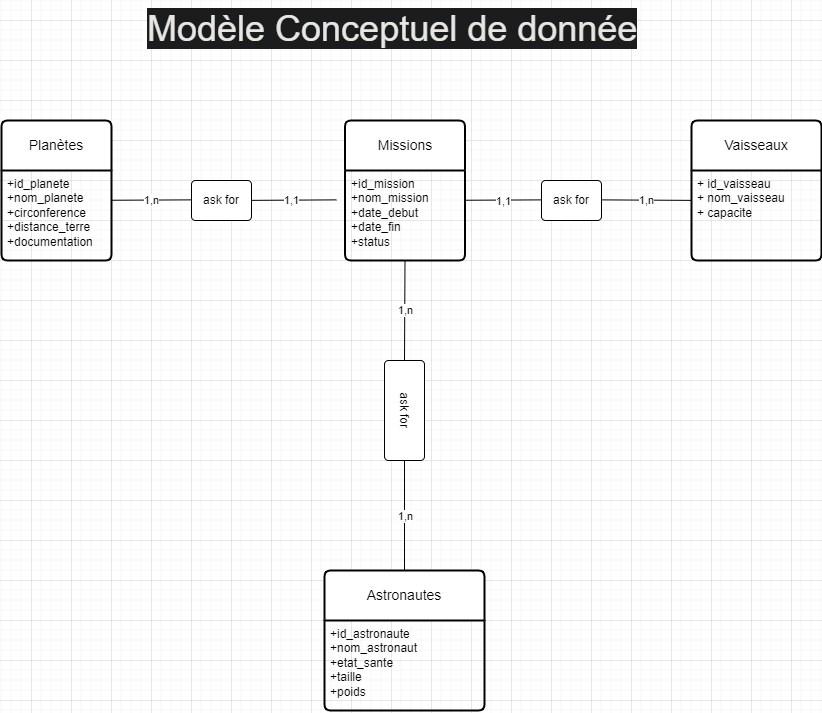

The diagram above was exported from draw.io. Its source (the exported page's mxGraphModel, read from the mxfile embedded in the PNG):
<mxGraphModel dx="880" dy="438" grid="1" gridSize="10" guides="1" tooltips="1" connect="1" arrows="1" fold="1" page="1" pageScale="1" pageWidth="827" pageHeight="1169" math="0" shadow="0">
  <root>
    <mxCell id="0" />
    <mxCell id="1" parent="0" />
    <mxCell id="QLaP-PhCyWVLy-ZEPgok-1" value="Planètes" style="swimlane;childLayout=stackLayout;horizontal=1;startSize=50;horizontalStack=0;rounded=1;fontSize=14;fontStyle=0;strokeWidth=2;resizeParent=0;resizeLast=1;shadow=0;dashed=0;align=center;arcSize=4;whiteSpace=wrap;html=1;" vertex="1" parent="1">
      <mxGeometry x="10" y="140" width="110" height="140" as="geometry" />
    </mxCell>
    <mxCell id="QLaP-PhCyWVLy-ZEPgok-2" value="&lt;div&gt;+id_planete&amp;nbsp;&lt;/div&gt;&lt;div&gt;+nom_planete&amp;nbsp;&lt;/div&gt;&lt;div&gt;+circonference&amp;nbsp;&lt;/div&gt;&lt;div&gt;+distance_terre&amp;nbsp;&lt;/div&gt;&lt;div&gt;&lt;span data-darkreader-inline-color=&quot;&quot; data-darkreader-inline-bgcolor=&quot;&quot; style=&quot;background-color: initial; color: rgb(0, 0, 0); --darkreader-inline-bgcolor: initial; --darkreader-inline-color: #e8e6e3;&quot;&gt;+documentation&amp;nbsp;&lt;/span&gt;&lt;/div&gt;" style="align=left;strokeColor=none;fillColor=none;spacingLeft=4;fontSize=12;verticalAlign=top;resizable=0;rotatable=0;part=1;html=1;" vertex="1" parent="QLaP-PhCyWVLy-ZEPgok-1">
      <mxGeometry y="50" width="110" height="90" as="geometry" />
    </mxCell>
    <mxCell id="QLaP-PhCyWVLy-ZEPgok-3" value="Astronautes" style="swimlane;childLayout=stackLayout;horizontal=1;startSize=50;horizontalStack=0;rounded=1;fontSize=14;fontStyle=0;strokeWidth=2;resizeParent=0;resizeLast=1;shadow=0;dashed=0;align=center;arcSize=4;whiteSpace=wrap;html=1;" vertex="1" parent="1">
      <mxGeometry x="333" y="590" width="160" height="140" as="geometry" />
    </mxCell>
    <mxCell id="QLaP-PhCyWVLy-ZEPgok-4" value="&lt;div&gt;+id_astronaute&amp;nbsp;&lt;/div&gt;&lt;div&gt;+nom_astronaut&lt;/div&gt;&lt;div&gt;+etat_sante&amp;nbsp;&lt;/div&gt;&lt;div&gt;+taille&amp;nbsp;&lt;/div&gt;&lt;div&gt;+poids&amp;nbsp;&lt;/div&gt;&lt;div&gt;&lt;br&gt;&lt;/div&gt;" style="align=left;strokeColor=none;fillColor=none;spacingLeft=4;fontSize=12;verticalAlign=top;resizable=0;rotatable=0;part=1;html=1;" vertex="1" parent="QLaP-PhCyWVLy-ZEPgok-3">
      <mxGeometry y="50" width="160" height="90" as="geometry" />
    </mxCell>
    <mxCell id="QLaP-PhCyWVLy-ZEPgok-5" value="Missions" style="swimlane;childLayout=stackLayout;horizontal=1;startSize=50;horizontalStack=0;rounded=1;fontSize=14;fontStyle=0;strokeWidth=2;resizeParent=0;resizeLast=1;shadow=0;dashed=0;align=center;arcSize=4;whiteSpace=wrap;html=1;" vertex="1" parent="1">
      <mxGeometry x="353.5" y="140" width="120" height="140" as="geometry" />
    </mxCell>
    <mxCell id="QLaP-PhCyWVLy-ZEPgok-6" value="&lt;div&gt;+id_mission&lt;/div&gt;&lt;div&gt;+nom_mission&lt;/div&gt;&lt;div&gt;&lt;span data-darkreader-inline-color=&quot;&quot; data-darkreader-inline-bgcolor=&quot;&quot; style=&quot;background-color: initial; color: rgb(0, 0, 0); --darkreader-inline-bgcolor: initial; --darkreader-inline-color: #e8e6e3;&quot;&gt;+date_debut&amp;nbsp;&lt;/span&gt;&lt;/div&gt;&lt;div&gt;+date_fin&lt;/div&gt;&lt;div&gt;+status&lt;br&gt;&lt;/div&gt;" style="align=left;strokeColor=none;fillColor=none;spacingLeft=4;fontSize=12;verticalAlign=top;resizable=0;rotatable=0;part=1;html=1;" vertex="1" parent="QLaP-PhCyWVLy-ZEPgok-5">
      <mxGeometry y="50" width="120" height="90" as="geometry" />
    </mxCell>
    <mxCell id="QLaP-PhCyWVLy-ZEPgok-7" value="Vaisseaux" style="swimlane;childLayout=stackLayout;horizontal=1;startSize=50;horizontalStack=0;rounded=1;fontSize=14;fontStyle=0;strokeWidth=2;resizeParent=0;resizeLast=1;shadow=0;dashed=0;align=center;arcSize=4;whiteSpace=wrap;html=1;" vertex="1" parent="1">
      <mxGeometry x="700" y="140" width="130" height="140" as="geometry" />
    </mxCell>
    <mxCell id="QLaP-PhCyWVLy-ZEPgok-8" value="&lt;div&gt;&lt;span data-darkreader-inline-color=&quot;&quot; data-darkreader-inline-bgcolor=&quot;&quot; style=&quot;background-color: initial; color: rgb(0, 0, 0); --darkreader-inline-bgcolor: initial; --darkreader-inline-color: #e8e6e3;&quot;&gt;+ id_vaisseau&lt;/span&gt;&lt;/div&gt;&lt;div&gt;+ nom_vaisseau&lt;/div&gt;&lt;div&gt;+ capacite&lt;/div&gt;" style="align=left;strokeColor=none;fillColor=none;spacingLeft=4;fontSize=12;verticalAlign=top;resizable=0;rotatable=0;part=1;html=1;" vertex="1" parent="QLaP-PhCyWVLy-ZEPgok-7">
      <mxGeometry y="50" width="130" height="90" as="geometry" />
    </mxCell>
    <mxCell id="QLaP-PhCyWVLy-ZEPgok-9" value="ask for" style="rounded=1;arcSize=10;whiteSpace=wrap;html=1;align=center;" vertex="1" parent="1">
      <mxGeometry x="200" y="200" width="60" height="40" as="geometry" />
    </mxCell>
    <mxCell id="QLaP-PhCyWVLy-ZEPgok-10" value="" style="endArrow=none;html=1;rounded=0;" edge="1" parent="1">
      <mxGeometry relative="1" as="geometry">
        <mxPoint x="260" y="219.87" as="sourcePoint" />
        <mxPoint x="345" y="219.37" as="targetPoint" />
      </mxGeometry>
    </mxCell>
    <mxCell id="QLaP-PhCyWVLy-ZEPgok-11" value="1,1" style="edgeLabel;html=1;align=center;verticalAlign=middle;resizable=0;points=[];" vertex="1" connectable="0" parent="QLaP-PhCyWVLy-ZEPgok-10">
      <mxGeometry x="-0.0589" relative="1" as="geometry">
        <mxPoint as="offset" />
      </mxGeometry>
    </mxCell>
    <mxCell id="QLaP-PhCyWVLy-ZEPgok-12" value="" style="endArrow=none;html=1;rounded=0;" edge="1" parent="1">
      <mxGeometry relative="1" as="geometry">
        <mxPoint x="120" y="219.75" as="sourcePoint" />
        <mxPoint x="200" y="219.37" as="targetPoint" />
      </mxGeometry>
    </mxCell>
    <mxCell id="QLaP-PhCyWVLy-ZEPgok-13" value="1,n" style="edgeLabel;html=1;align=center;verticalAlign=middle;resizable=0;points=[];" vertex="1" connectable="0" parent="QLaP-PhCyWVLy-ZEPgok-12">
      <mxGeometry relative="1" as="geometry">
        <mxPoint as="offset" />
      </mxGeometry>
    </mxCell>
    <mxCell id="QLaP-PhCyWVLy-ZEPgok-14" value="" style="endArrow=none;html=1;rounded=0;exitX=0.5;exitY=0;exitDx=0;exitDy=0;entryX=1;entryY=0.5;entryDx=0;entryDy=0;" edge="1" parent="1" source="QLaP-PhCyWVLy-ZEPgok-3" target="QLaP-PhCyWVLy-ZEPgok-18">
      <mxGeometry relative="1" as="geometry">
        <mxPoint x="329.9999999999998" y="680" as="sourcePoint" />
        <mxPoint x="496.5" y="510" as="targetPoint" />
      </mxGeometry>
    </mxCell>
    <mxCell id="QLaP-PhCyWVLy-ZEPgok-15" value="1,n" style="edgeLabel;html=1;align=center;verticalAlign=middle;resizable=0;points=[];" vertex="1" connectable="0" parent="QLaP-PhCyWVLy-ZEPgok-14">
      <mxGeometry relative="1" as="geometry">
        <mxPoint as="offset" />
      </mxGeometry>
    </mxCell>
    <mxCell id="QLaP-PhCyWVLy-ZEPgok-16" value="" style="endArrow=none;html=1;rounded=0;exitX=0.5;exitY=1;exitDx=0;exitDy=0;" edge="1" parent="1" source="QLaP-PhCyWVLy-ZEPgok-6">
      <mxGeometry relative="1" as="geometry">
        <mxPoint x="550" y="300" as="sourcePoint" />
        <mxPoint x="413" y="380" as="targetPoint" />
      </mxGeometry>
    </mxCell>
    <mxCell id="QLaP-PhCyWVLy-ZEPgok-17" value="1,n" style="edgeLabel;html=1;align=center;verticalAlign=middle;resizable=0;points=[];" vertex="1" connectable="0" parent="QLaP-PhCyWVLy-ZEPgok-16">
      <mxGeometry relative="1" as="geometry">
        <mxPoint as="offset" />
      </mxGeometry>
    </mxCell>
    <mxCell id="QLaP-PhCyWVLy-ZEPgok-18" value="ask for" style="rounded=1;arcSize=10;whiteSpace=wrap;html=1;align=center;rotation=90;" vertex="1" parent="1">
      <mxGeometry x="363" y="410" width="100" height="40" as="geometry" />
    </mxCell>
    <mxCell id="QLaP-PhCyWVLy-ZEPgok-19" value="" style="endArrow=none;html=1;rounded=0;" edge="1" parent="1">
      <mxGeometry relative="1" as="geometry">
        <mxPoint x="473.5" y="219.74" as="sourcePoint" />
        <mxPoint x="553.5" y="219.37" as="targetPoint" />
      </mxGeometry>
    </mxCell>
    <mxCell id="QLaP-PhCyWVLy-ZEPgok-20" value="1,1" style="edgeLabel;html=1;align=center;verticalAlign=middle;resizable=0;points=[];" vertex="1" connectable="0" parent="QLaP-PhCyWVLy-ZEPgok-19">
      <mxGeometry x="0.1167" y="-3" relative="1" as="geometry">
        <mxPoint x="-7" y="-2" as="offset" />
      </mxGeometry>
    </mxCell>
    <mxCell id="QLaP-PhCyWVLy-ZEPgok-21" value="ask for" style="rounded=1;arcSize=10;whiteSpace=wrap;html=1;align=center;" vertex="1" parent="1">
      <mxGeometry x="550" y="200" width="60" height="40" as="geometry" />
    </mxCell>
    <mxCell id="QLaP-PhCyWVLy-ZEPgok-22" value="" style="endArrow=none;html=1;rounded=0;" edge="1" parent="1">
      <mxGeometry relative="1" as="geometry">
        <mxPoint x="610" y="219.38" as="sourcePoint" />
        <mxPoint x="700" y="219.88" as="targetPoint" />
      </mxGeometry>
    </mxCell>
    <mxCell id="QLaP-PhCyWVLy-ZEPgok-23" value="1,n" style="edgeLabel;html=1;align=center;verticalAlign=middle;resizable=0;points=[];" vertex="1" connectable="0" parent="QLaP-PhCyWVLy-ZEPgok-22">
      <mxGeometry relative="1" as="geometry">
        <mxPoint as="offset" />
      </mxGeometry>
    </mxCell>
    <mxCell id="QLaP-PhCyWVLy-ZEPgok-24" value="&lt;span style=&quot;color: rgb(232, 230, 227); font-family: Helvetica; font-size: 36px; font-style: normal; font-variant-ligatures: normal; font-variant-caps: normal; font-weight: 400; letter-spacing: normal; orphans: 2; text-align: left; text-indent: 0px; text-transform: none; widows: 2; word-spacing: 0px; -webkit-text-stroke-width: 0px; background-color: rgb(26, 28, 30); text-decoration-thickness: initial; text-decoration-style: initial; text-decoration-color: initial; float: none; display: inline !important;&quot;&gt;Modèle Conceptuel de donnée&lt;/span&gt;" style="text;whiteSpace=wrap;html=1;" vertex="1" parent="1">
      <mxGeometry x="154" y="20" width="520" height="70" as="geometry" />
    </mxCell>
  </root>
</mxGraphModel>